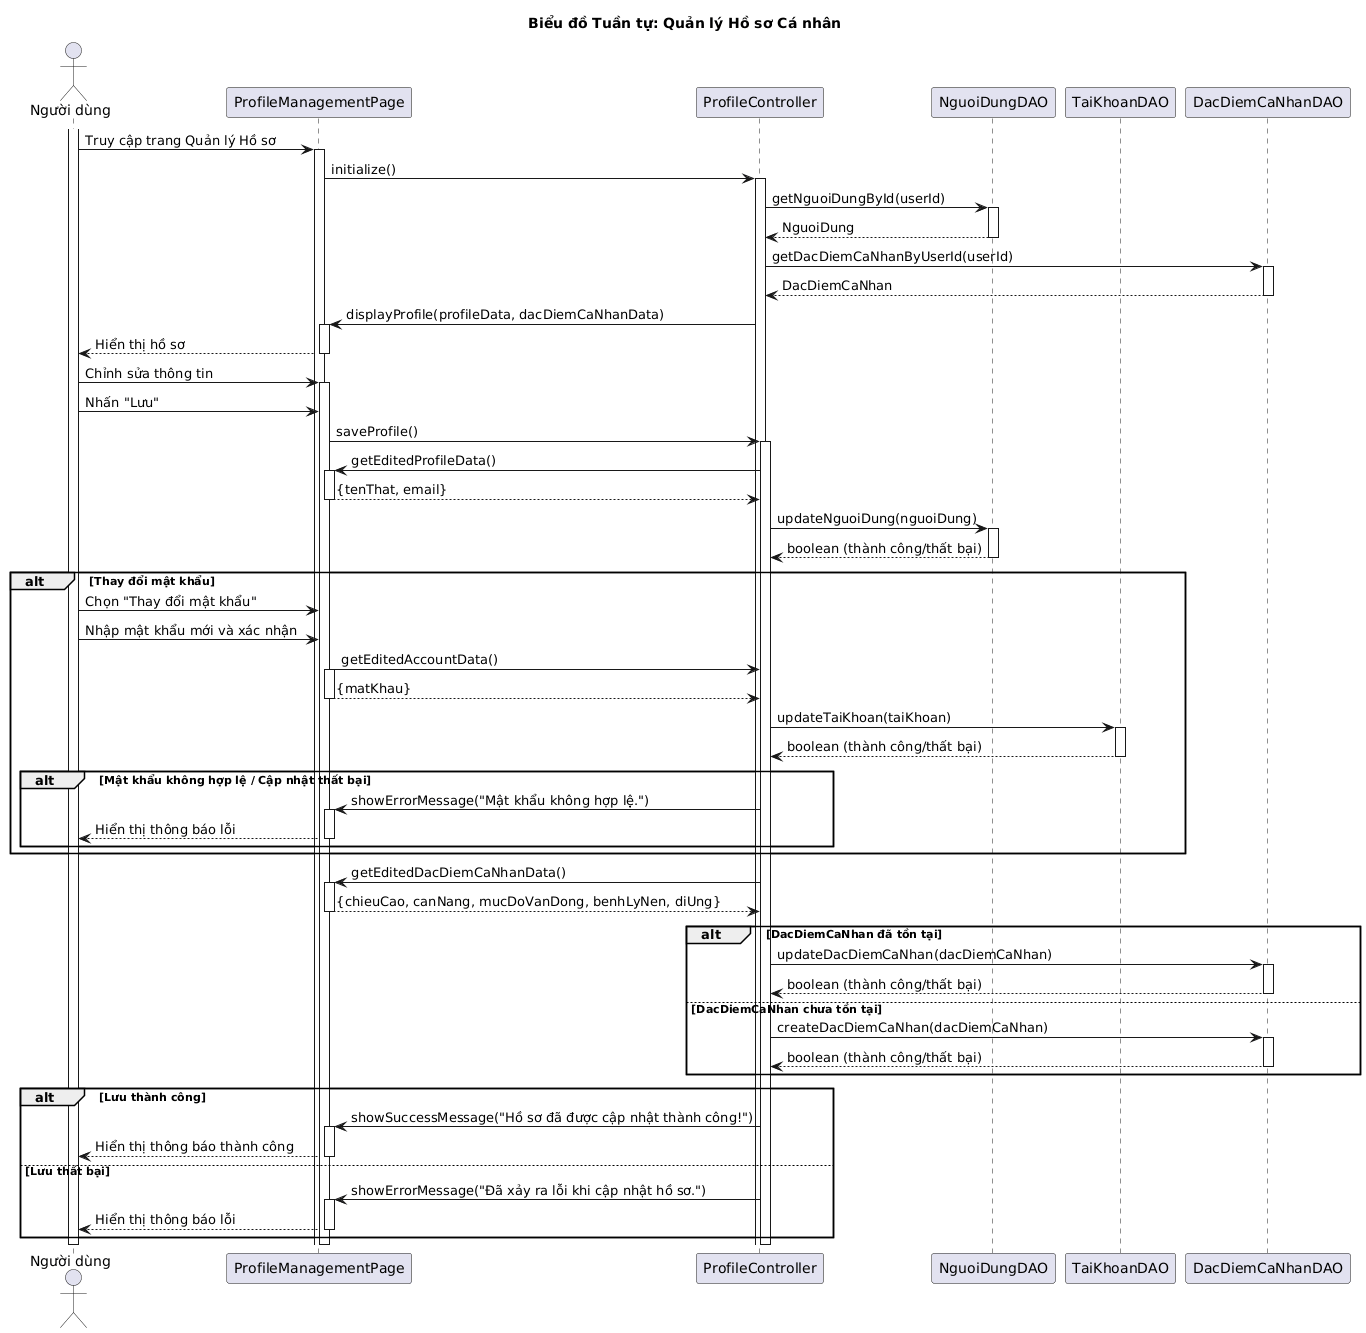

The diagram above was rendered by PlantUML. Its source (embedded in the PNG):
@startuml
!pragma layout smetana

title Biểu đồ Tuần tự: Quản lý Hồ sơ Cá nhân

actor "Người dùng" as User
participant "ProfileManagementPage" as Page
participant "ProfileController" as Controller
participant "NguoiDungDAO" as NguoiDungDAO
participant "TaiKhoanDAO" as TaiKhoanDAO
participant "DacDiemCaNhanDAO" as DacDiemCaNhanDAO

activate User
User -> Page: Truy cập trang Quản lý Hồ sơ
activate Page

Page -> Controller: initialize()
activate Controller

Controller -> NguoiDungDAO: getNguoiDungById(userId)
activate NguoiDungDAO
NguoiDungDAO --> Controller: NguoiDung
deactivate NguoiDungDAO

Controller -> DacDiemCaNhanDAO: getDacDiemCaNhanByUserId(userId)
activate DacDiemCaNhanDAO
DacDiemCaNhanDAO --> Controller: DacDiemCaNhan
deactivate DacDiemCaNhanDAO

Controller -> Page: displayProfile(profileData, dacDiemCaNhanData)
activate Page
Page --> User: Hiển thị hồ sơ
deactivate Page

User -> Page: Chỉnh sửa thông tin
activate Page
User -> Page: Nhấn "Lưu"

Page -> Controller: saveProfile()
activate Controller

Controller -> Page: getEditedProfileData()
activate Page
Page --> Controller: {tenThat, email}
deactivate Page

Controller -> NguoiDungDAO: updateNguoiDung(nguoiDung)
activate NguoiDungDAO
NguoiDungDAO --> Controller: boolean (thành công/thất bại)
deactivate NguoiDungDAO

alt Thay đổi mật khẩu
    User -> Page: Chọn "Thay đổi mật khẩu"
    User -> Page: Nhập mật khẩu mới và xác nhận
    Page -> Controller: getEditedAccountData()
    activate Page
    Page --> Controller: {matKhau}
    deactivate Page

    Controller -> TaiKhoanDAO: updateTaiKhoan(taiKhoan)
    activate TaiKhoanDAO
    TaiKhoanDAO --> Controller: boolean (thành công/thất bại)
    deactivate TaiKhoanDAO

    alt Mật khẩu không hợp lệ / Cập nhật thất bại
        Controller -> Page: showErrorMessage("Mật khẩu không hợp lệ.")
        activate Page
        Page --> User: Hiển thị thông báo lỗi
        deactivate Page
    end
end

Controller -> Page: getEditedDacDiemCaNhanData()
activate Page
Page --> Controller: {chieuCao, canNang, mucDoVanDong, benhLyNen, diUng}
deactivate Page

alt DacDiemCaNhan đã tồn tại
    Controller -> DacDiemCaNhanDAO: updateDacDiemCaNhan(dacDiemCaNhan)
    activate DacDiemCaNhanDAO
    DacDiemCaNhanDAO --> Controller: boolean (thành công/thất bại)
    deactivate DacDiemCaNhanDAO
else DacDiemCaNhan chưa tồn tại
    Controller -> DacDiemCaNhanDAO: createDacDiemCaNhan(dacDiemCaNhan)
    activate DacDiemCaNhanDAO
    DacDiemCaNhanDAO --> Controller: boolean (thành công/thất bại)
    deactivate DacDiemCaNhanDAO
end

alt Lưu thành công
    Controller -> Page: showSuccessMessage("Hồ sơ đã được cập nhật thành công!")
    activate Page
    Page --> User: Hiển thị thông báo thành công
    deactivate Page
else Lưu thất bại
    Controller -> Page: showErrorMessage("Đã xảy ra lỗi khi cập nhật hồ sơ.")
    activate Page
    Page --> User: Hiển thị thông báo lỗi
    deactivate Page
end

deactivate Controller
deactivate Page
deactivate User
@enduml